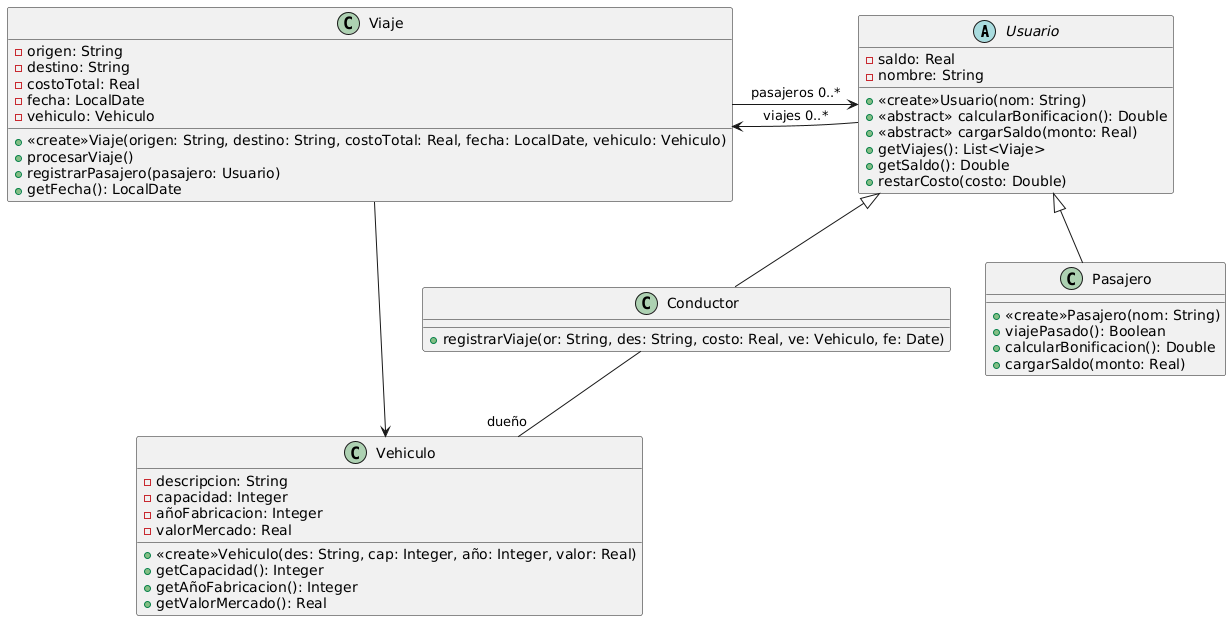

The diagram above was rendered by PlantUML. Its source (embedded in the PNG):
@startuml
abstract class Usuario {
    -saldo: Real
    -nombre: String
    

    +<<create>>Usuario(nom: String)
    +<<abstract>> calcularBonificacion(): Double
    +<<abstract>> cargarSaldo(monto: Real)
    +getViajes(): List<Viaje>
    +getSaldo(): Double
    +restarCosto(costo: Double)
}

class Conductor {
    +registrarViaje(or: String, des: String, costo: Real, ve: Vehiculo, fe: Date)
}

class Pasajero {
    +<<create>>Pasajero(nom: String)
    +viajePasado(): Boolean
    +calcularBonificacion(): Double
    +cargarSaldo(monto: Real)
}

class Vehiculo {
    -descripcion: String
    -capacidad: Integer
    -añoFabricacion: Integer
    -valorMercado: Real
    +<<create>>Vehiculo(des: String, cap: Integer, año: Integer, valor: Real)
    +getCapacidad(): Integer
    +getAñoFabricacion(): Integer
    +getValorMercado(): Real
}

class Viaje {
    -origen: String
    -destino: String
    -costoTotal: Real
    -fecha: LocalDate
    -vehiculo: Vehiculo

    +<<create>>Viaje(origen: String, destino: String, costoTotal: Real, fecha: LocalDate, vehiculo: Vehiculo)
    +procesarViaje()
    +registrarPasajero(pasajero: Usuario)
    +getFecha(): LocalDate
}

Usuario ^-- Pasajero
Usuario ^-- Conductor
Conductor -- "dueño" Vehiculo
Viaje --> Vehiculo
Viaje -right-> Usuario : "pasajeros 0..*"
Usuario --> Viaje : "viajes 0..*"
@enduml